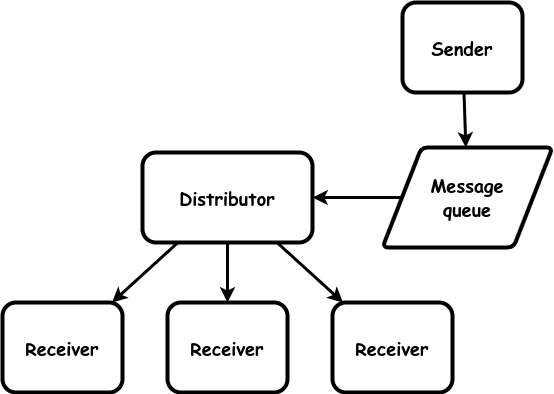

The diagram above was exported from draw.io. Its source (the exported page's mxGraphModel, read from the mxfile embedded in the PNG):
<mxGraphModel dx="1434" dy="723" grid="1" gridSize="10" guides="1" tooltips="1" connect="1" arrows="1" fold="1" page="1" pageScale="1" pageWidth="850" pageHeight="1100" math="0" shadow="0">
  <root>
    <mxCell id="0" />
    <mxCell id="1" parent="0" />
    <mxCell id="PndVKaCY1eIiszKevbjh-14" value="&lt;b style=&quot;font-size: 18px;&quot;&gt;Sender&lt;br&gt;&lt;/b&gt;" style="rounded=1;whiteSpace=wrap;html=1;strokeWidth=4;fontFamily=Comic Sans MS;fontSize=18;" parent="1" vertex="1">
      <mxGeometry x="950" y="20" width="120" height="90" as="geometry" />
    </mxCell>
    <mxCell id="PndVKaCY1eIiszKevbjh-16" value="&lt;b style=&quot;border-color: var(--border-color);&quot;&gt;Receiver&lt;/b&gt;&lt;b style=&quot;font-size: 18px;&quot;&gt;&lt;br&gt;&lt;/b&gt;" style="rounded=1;whiteSpace=wrap;html=1;strokeWidth=4;fontFamily=Comic Sans MS;fontSize=18;" parent="1" vertex="1">
      <mxGeometry x="715" y="320" width="120" height="90" as="geometry" />
    </mxCell>
    <mxCell id="PndVKaCY1eIiszKevbjh-17" value="" style="endArrow=none;startArrow=classic;html=1;rounded=0;strokeWidth=3;endFill=0;" parent="1" source="PndVKaCY1eIiszKevbjh-16" target="tv9WC5lIYfzOwHDltbdf-1" edge="1">
      <mxGeometry width="50" height="50" relative="1" as="geometry">
        <mxPoint x="510" y="440" as="sourcePoint" />
        <mxPoint x="340" y="380" as="targetPoint" />
      </mxGeometry>
    </mxCell>
    <mxCell id="PndVKaCY1eIiszKevbjh-20" value="" style="endArrow=none;startArrow=classic;html=1;rounded=0;strokeWidth=3;endFill=0;" parent="1" edge="1" target="PndVKaCY1eIiszKevbjh-14" source="tv9WC5lIYfzOwHDltbdf-3">
      <mxGeometry width="50" height="50" relative="1" as="geometry">
        <mxPoint x="539.5" y="305" as="sourcePoint" />
        <mxPoint x="539.5" y="260" as="targetPoint" />
      </mxGeometry>
    </mxCell>
    <mxCell id="tv9WC5lIYfzOwHDltbdf-1" value="&lt;b style=&quot;font-size: 18px;&quot;&gt;Distributor&lt;br&gt;&lt;/b&gt;" style="rounded=1;whiteSpace=wrap;html=1;strokeWidth=4;fontFamily=Comic Sans MS;fontSize=18;" vertex="1" parent="1">
      <mxGeometry x="690" y="170" width="170" height="90" as="geometry" />
    </mxCell>
    <mxCell id="tv9WC5lIYfzOwHDltbdf-3" value="&lt;font face=&quot;Comic Sans MS&quot; style=&quot;font-size: 18px;&quot;&gt;Message&lt;br&gt;queue&lt;br&gt;&lt;/font&gt;" style="shape=parallelogram;html=1;strokeWidth=4;perimeter=parallelogramPerimeter;whiteSpace=wrap;rounded=1;arcSize=12;size=0.23;fontStyle=1;fontSize=18;" vertex="1" parent="1">
      <mxGeometry x="930" y="165" width="170" height="100" as="geometry" />
    </mxCell>
    <mxCell id="tv9WC5lIYfzOwHDltbdf-5" value="&lt;b style=&quot;border-color: var(--border-color);&quot;&gt;Receiver&lt;/b&gt;&lt;b style=&quot;font-size: 18px;&quot;&gt;&lt;br&gt;&lt;/b&gt;" style="rounded=1;whiteSpace=wrap;html=1;strokeWidth=4;fontFamily=Comic Sans MS;fontSize=18;" vertex="1" parent="1">
      <mxGeometry x="880" y="320" width="120" height="90" as="geometry" />
    </mxCell>
    <mxCell id="tv9WC5lIYfzOwHDltbdf-6" value="" style="endArrow=none;startArrow=classic;html=1;rounded=0;strokeWidth=3;endFill=0;" edge="1" parent="1" source="tv9WC5lIYfzOwHDltbdf-5" target="tv9WC5lIYfzOwHDltbdf-1">
      <mxGeometry width="50" height="50" relative="1" as="geometry">
        <mxPoint x="797" y="390" as="sourcePoint" />
        <mxPoint x="788" y="270" as="targetPoint" />
      </mxGeometry>
    </mxCell>
    <mxCell id="tv9WC5lIYfzOwHDltbdf-7" value="" style="endArrow=none;startArrow=classic;html=1;rounded=0;strokeWidth=3;endFill=0;" edge="1" parent="1" source="tv9WC5lIYfzOwHDltbdf-8" target="tv9WC5lIYfzOwHDltbdf-1">
      <mxGeometry width="50" height="50" relative="1" as="geometry">
        <mxPoint x="650" y="380" as="sourcePoint" />
        <mxPoint x="798" y="280" as="targetPoint" />
      </mxGeometry>
    </mxCell>
    <mxCell id="tv9WC5lIYfzOwHDltbdf-8" value="&lt;b style=&quot;font-size: 18px;&quot;&gt;Receiver&lt;br&gt;&lt;/b&gt;" style="rounded=1;whiteSpace=wrap;html=1;strokeWidth=4;fontFamily=Comic Sans MS;fontSize=18;" vertex="1" parent="1">
      <mxGeometry x="550" y="320" width="120" height="90" as="geometry" />
    </mxCell>
    <mxCell id="tv9WC5lIYfzOwHDltbdf-9" value="" style="endArrow=none;startArrow=classic;html=1;rounded=0;strokeWidth=3;endFill=0;" edge="1" parent="1" source="tv9WC5lIYfzOwHDltbdf-1" target="tv9WC5lIYfzOwHDltbdf-3">
      <mxGeometry width="50" height="50" relative="1" as="geometry">
        <mxPoint x="901" y="330" as="sourcePoint" />
        <mxPoint x="835" y="270" as="targetPoint" />
      </mxGeometry>
    </mxCell>
  </root>
</mxGraphModel>